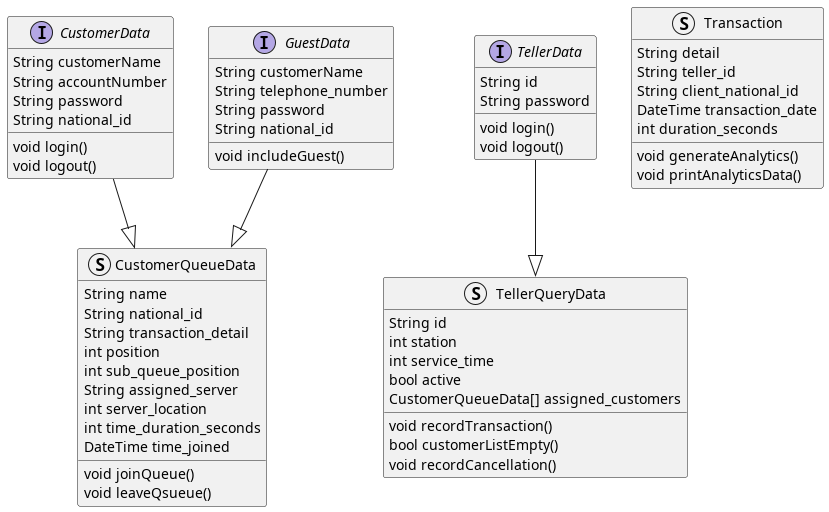

The diagram above was rendered by PlantUML. Its source (embedded in the PNG):
@startuml Class

interface CustomerData {
    String customerName
    String accountNumber
    String password
    String national_id
    void login()
    void logout()
}

interface GuestData {
    String customerName
    String telephone_number
    String password
    String national_id
    void includeGuest()
}

interface TellerData {
    String id
    String password
    void login()
    void logout()
}

struct TellerQueryData {
    String id
    int station
    int service_time
    bool active
    CustomerQueueData[] assigned_customers
    void recordTransaction()
    bool customerListEmpty()
    void recordCancellation()
    
}

struct Transaction {
    String detail
    String teller_id
    String client_national_id
    DateTime transaction_date
    int duration_seconds
    void generateAnalytics()
    void printAnalyticsData()
}


struct CustomerQueueData {
    String name
    String national_id
    String transaction_detail
    int position
    int sub_queue_position
    String assigned_server
    int server_location
    int time_duration_seconds
    DateTime time_joined
    void joinQueue()
    void leaveQsueue()
}


CustomerData  --|> CustomerQueueData
GuestData --|> CustomerQueueData 
TellerData --|> TellerQueryData

@enduml